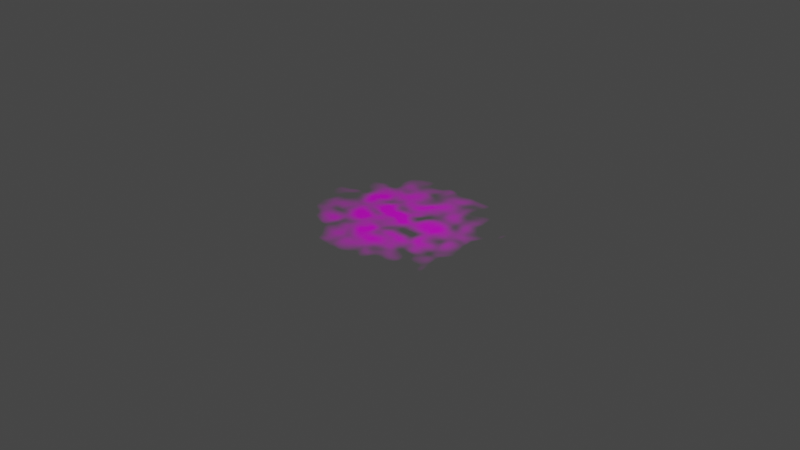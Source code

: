# Source: dirt.blend  (saved by Blender 2.91.10; exported with 4.5.12 LTS)
import bpy
from mathutils import Matrix  # noqa: F401  (used for matrix-valued properties, if any)

bpy.ops.wm.read_factory_settings(use_empty=True)
scene = bpy.context.scene
scene.name = 'Scene'

# ---- collections
col_collection = bpy.data.collections.new('Collection'); scene.collection.children.link(col_collection)

# ---- images (referenced by path relative to the original .blend; pixels are not part of the script)
import os
ASSET_DIR = os.environ.get("B2B_ASSET_DIR", "")  # directory of the original .blend (textures are referenced by path, not embedded)
HERE = os.path.dirname(os.path.abspath(__file__))  # packed textures are extracted next to this script under _unpacked/

def load_image(name, relpath, width, height, colorspace="sRGB"):
    """Load a texture the original file referenced (path relative to the .blend, or extracted next to this script)."""
    p = next((c for c in (os.path.join(HERE, relpath), os.path.join(ASSET_DIR, relpath)) if relpath and os.path.exists(c)), "")
    if p:
        img = bpy.data.images.load(p, check_existing=True)
        img.name = name
    else:  # same state as the original file: an image datablock whose file is absent (Cycles renders it pink)
        img = bpy.data.images.new(name, width, height)
        img.source = "FILE"
        img.filepath = "//" + (relpath or name)
    img.colorspace_settings.name = colorspace
    return img
img_ground039_1k_color_png = load_image('Ground039_1K_Color.png', 'Ground039_1K_Color.png', 1024, 1024, 'sRGB')

# ---- materials (node trees are filled in below, after node groups)
mat_material_001 = bpy.data.materials.new('Material.001')

# ---- material node trees
mat_material_001.use_nodes = True; mat_material_001.node_tree.nodes.clear()
_N = mat_material_001.node_tree.nodes; _L = mat_material_001.node_tree.links
n0 = _N.new('ShaderNodeTexImage'); n0.name = 'Image Texture'; n0.location = (-377, 188)
n0.image = img_ground039_1k_color_png
n1 = _N.new('ShaderNodeBsdfPrincipled'); n1.name = 'Principled BSDF'; n1.location = (-11, 272)
n1.distribution = 'GGX'
n1.subsurface_method = 'BURLEY'
n1.inputs[3].default_value = 1.45
n1.inputs[27].default_value = (0.0, 0.0, 0.0, 1.0)
n1.inputs[28].default_value = 1.0
n2 = _N.new('ShaderNodeBsdfTransparent'); n2.name = 'Transparent BSDF'; n2.location = (93, 388)
n3 = _N.new('ShaderNodeOutputMaterial'); n3.name = 'Material Output'; n3.location = (632, 446)
n4 = _N.new('ShaderNodeTexCoord'); n4.name = 'Texture Coordinate'; n4.location = (-794, 864)
n5 = _N.new('ShaderNodeTexNoise'); n5.name = 'Noise Texture'; n5.location = (-795, 592)
n5.inputs[2].default_value = 26.0
n5.inputs[3].default_value = 15.0
n5.inputs[4].default_value = 0.7583
n5.inputs[8].default_value = 0.5
n6 = _N.new('ShaderNodeMapping'); n6.name = 'Mapping'; n6.location = (-523, 796)
n7 = _N.new('ShaderNodeTexGradient'); n7.name = 'Gradient Texture'; n7.location = (-138, 522)
n7.gradient_type = 'SPHERICAL'
n8 = _N.new('ShaderNodeMix'); n8.name = 'Mix'; n8.location = (92, 734)
n8.data_type = 'RGBA'
n8.blend_type = 'MULTIPLY'
n8.inputs[0].default_value = 0.7833
n9 = _N.new('ShaderNodeTexNoise'); n9.name = 'Noise Texture.001'; n9.location = (-153, 767)
n9.inputs[2].default_value = 9.0
n9.inputs[3].default_value = 0.0
n9.inputs[4].default_value = 0.0
n9.inputs[8].default_value = 0.3
n10 = _N.new('ShaderNodeValToRGB'); n10.name = 'ColorRamp'; n10.location = (314, 729)
while len(n10.color_ramp.elements) > 1: n10.color_ramp.elements.remove(n10.color_ramp.elements[-1])
n10.color_ramp.elements[0].position = 0.1636; n10.color_ramp.elements[0].color = (0.0, 0.0, 0.0, 1.0)
_e = n10.color_ramp.elements.new(0.4682); _e.color = (1.0, 1.0, 1.0, 1.0)
n11 = _N.new('ShaderNodeMixShader'); n11.name = 'Mix Shader'; n11.location = (396, 444)
_L.new(n0.outputs[0], n1.inputs[0])
_L.new(n1.outputs[0], n11.inputs[2])
_L.new(n2.outputs[0], n11.inputs[1])
_L.new(n4.outputs[3], n6.inputs[0])
_L.new(n7.outputs[1], n8.inputs[7])
_L.new(n9.outputs[0], n8.inputs[6])
_L.new(n6.outputs[0], n7.inputs[0])
_L.new(n8.outputs[2], n10.inputs[0])
_L.new(n10.outputs[0], n11.inputs[0])
_L.new(n11.outputs[0], n3.inputs[0])
n3.is_active_output = True

# ---- world
world_world = bpy.data.worlds.new('World'); scene.world = world_world
world_world.use_nodes = True; world_world.node_tree.nodes.clear()
_N = world_world.node_tree.nodes; _L = world_world.node_tree.links
n0 = _N.new('ShaderNodeOutputWorld'); n0.name = 'World Output'; n0.location = (300, 300)
n1 = _N.new('ShaderNodeBackground'); n1.name = 'Background'; n1.location = (10, 300)
n1.inputs[0].default_value = (0.05088, 0.05088, 0.05088, 1.0)
_L.new(n1.outputs[0], n0.inputs[0])
n0.is_active_output = True
world_world.color = (0.05088, 0.05088, 0.05088)
world_world.use_sun_shadow = False
world_world.sun_shadow_jitter_overblur = 0.0

# ---- cameras
cam_camera = bpy.data.cameras.new('Camera')
cam_camera.clip_end = 100.0
cam_camera.ortho_scale = 7.314

# ---- lights
light_light = bpy.data.lights.new('Light', 'POINT')
light_light.transmission_factor = 0.0
light_light.energy = 1000.0
light_light.shadow_soft_size = 0.1
light_light.shadow_maximum_resolution = 0.006
light_light.use_absolute_resolution = True

# ---- meshes
me_plane = bpy.data.meshes.new('Plane')
me_plane.from_pydata([(-1.0, -1.0, 0.0), (1.0, -1.0, 0.0), (-1.0, 1.0, 0.0), (1.0, 1.0, 0.0)], [], [(0, 1, 3, 2)])
_uv = me_plane.uv_layers.new(name='UVMap')
_uv.uv.foreach_set('vector', [0.0, 0.0, 1.0, 0.0, 1.0, 1.0, 0.0, 1.0])
me_plane.materials.append(mat_material_001)
me_plane.use_remesh_fix_poles = True
me_plane.use_remesh_preserve_attributes = False
me_plane.use_mirror_vertex_groups = False
me_plane.update()

# ---- objects
ob_light = bpy.data.objects.new('Light', light_light)
ob_camera = bpy.data.objects.new('Camera', cam_camera)
ob_plane = bpy.data.objects.new('Plane', me_plane)

# ---- transforms, parenting, visibility, modifiers, constraints
ob_light.location = (4.076, 1.005, 5.904)
ob_light.rotation_euler = (0.6503, 0.05522, 1.866)
ob_light.lock_rotations_4d = False
ob_light.empty_display_type = 'ARROWS'
ob_light.color = (0.0, 0.0, 0.0, 0.0)
ob_light.lineart.crease_threshold = 0.0
ob_camera.location = (7.359, -6.926, 4.958)
ob_camera.rotation_euler = (1.109, 0.0, 0.8149)
ob_camera.lock_rotations_4d = False
ob_camera.empty_display_type = 'ARROWS'
ob_camera.color = (0.0, 0.0, 0.0, 0.0)
ob_camera.display_type = 'WIRE'
ob_camera.lineart.crease_threshold = 0.0
ob_plane.location = (0.0, 0.0, 0.0)
ob_plane.lineart.crease_threshold = 0.0

# ---- collection membership
col_collection.objects.link(ob_light)
col_collection.objects.link(ob_camera)
col_collection.objects.link(ob_plane)

# ---- scene / render settings (as saved in the file)
scene.camera = ob_camera
scene.frame_start = 1; scene.frame_end = 250; scene.frame_set(1)
scene.render.engine = 'CYCLES'
scene.cycles.use_denoising = False
scene.cycles.samples = 128
scene.cycles.sampling_pattern = 'TABULATED_SOBOL'
scene.cycles.use_adaptive_sampling = False
scene.cycles.use_light_tree = False
scene.view_settings.view_transform = 'Filmic'
bpy.context.view_layer.update()

